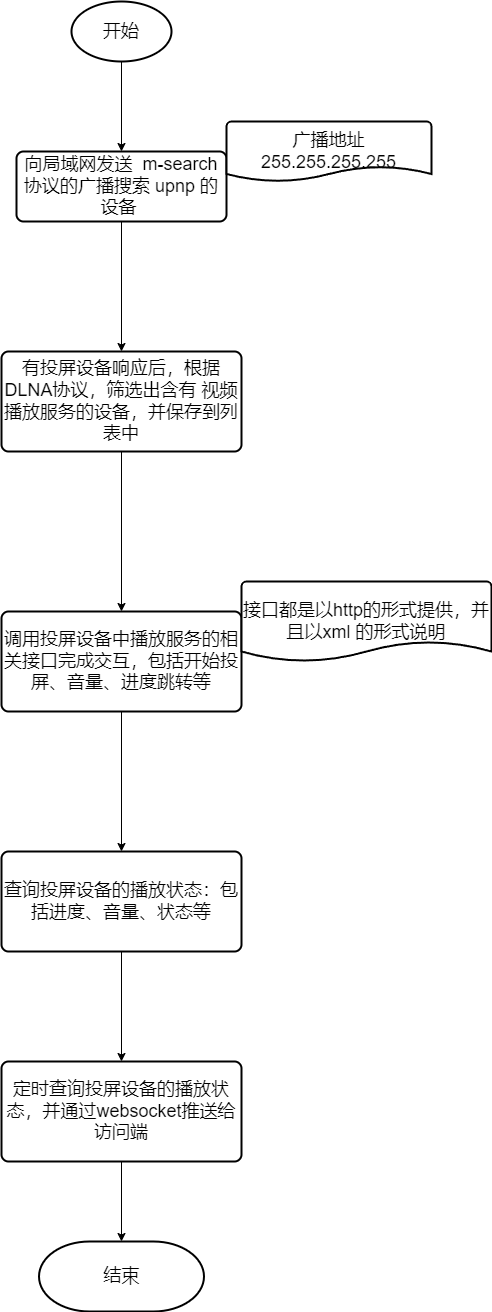

The diagram above was exported from draw.io. Its source (the exported page's mxGraphModel, read from the mxfile embedded in the PNG):
<mxGraphModel dx="1492" dy="803" grid="1" gridSize="10" guides="1" tooltips="1" connect="1" arrows="1" fold="1" page="1" pageScale="1" pageWidth="827" pageHeight="1169" math="0" shadow="0">
  <root>
    <mxCell id="zwXCHxayWW0h7G6_A07--0" />
    <mxCell id="zwXCHxayWW0h7G6_A07--1" parent="zwXCHxayWW0h7G6_A07--0" />
    <mxCell id="25" style="edgeStyle=none;html=1;entryX=0.5;entryY=0;entryDx=0;entryDy=0;fontSize=18;" edge="1" parent="zwXCHxayWW0h7G6_A07--1" source="13" target="16">
      <mxGeometry relative="1" as="geometry" />
    </mxCell>
    <mxCell id="13" value="开始" style="strokeWidth=2;html=1;shape=mxgraph.flowchart.start_1;whiteSpace=wrap;fontSize=18;" vertex="1" parent="zwXCHxayWW0h7G6_A07--1">
      <mxGeometry x="190" y="70" width="100" height="60" as="geometry" />
    </mxCell>
    <mxCell id="26" style="edgeStyle=none;html=1;entryX=0.5;entryY=0;entryDx=0;entryDy=0;fontSize=18;" edge="1" parent="zwXCHxayWW0h7G6_A07--1" source="16" target="19">
      <mxGeometry relative="1" as="geometry" />
    </mxCell>
    <mxCell id="16" value="向局域网发送&amp;nbsp; m-search 协议的广播搜索 upnp 的设备&amp;nbsp;" style="rounded=1;whiteSpace=wrap;html=1;absoluteArcSize=1;arcSize=14;strokeWidth=2;fontSize=18;" vertex="1" parent="zwXCHxayWW0h7G6_A07--1">
      <mxGeometry x="135" y="220" width="210" height="70" as="geometry" />
    </mxCell>
    <mxCell id="18" value="广播地址255.255.255.255" style="strokeWidth=2;html=1;shape=mxgraph.flowchart.document2;whiteSpace=wrap;size=0.25;fontSize=18;" vertex="1" parent="zwXCHxayWW0h7G6_A07--1">
      <mxGeometry x="345" y="190" width="205" height="60" as="geometry" />
    </mxCell>
    <mxCell id="27" style="edgeStyle=none;html=1;entryX=0.5;entryY=0;entryDx=0;entryDy=0;fontSize=18;" edge="1" parent="zwXCHxayWW0h7G6_A07--1" source="19" target="20">
      <mxGeometry relative="1" as="geometry" />
    </mxCell>
    <mxCell id="19" value="有投屏设备响应后，根据DLNA协议，筛选出含有 视频播放服务的设备，并保存到列表中" style="rounded=1;whiteSpace=wrap;html=1;absoluteArcSize=1;arcSize=14;strokeWidth=2;fontSize=18;" vertex="1" parent="zwXCHxayWW0h7G6_A07--1">
      <mxGeometry x="120" y="420" width="240" height="100" as="geometry" />
    </mxCell>
    <mxCell id="28" style="edgeStyle=none;html=1;entryX=0.5;entryY=0;entryDx=0;entryDy=0;fontSize=18;" edge="1" parent="zwXCHxayWW0h7G6_A07--1" source="20" target="22">
      <mxGeometry relative="1" as="geometry" />
    </mxCell>
    <mxCell id="20" value="调用投屏设备中播放服务的相关接口完成交互，包括开始投屏、音量、进度跳转等" style="rounded=1;whiteSpace=wrap;html=1;absoluteArcSize=1;arcSize=14;strokeWidth=2;fontSize=18;" vertex="1" parent="zwXCHxayWW0h7G6_A07--1">
      <mxGeometry x="120" y="680" width="240" height="100" as="geometry" />
    </mxCell>
    <mxCell id="21" value="接口都是以http的形式提供，并且以xml 的形式说明" style="strokeWidth=2;html=1;shape=mxgraph.flowchart.document2;whiteSpace=wrap;size=0.25;fontSize=18;" vertex="1" parent="zwXCHxayWW0h7G6_A07--1">
      <mxGeometry x="360" y="650" width="250" height="80" as="geometry" />
    </mxCell>
    <mxCell id="29" style="edgeStyle=none;html=1;entryX=0.5;entryY=0;entryDx=0;entryDy=0;fontSize=18;" edge="1" parent="zwXCHxayWW0h7G6_A07--1" source="22" target="23">
      <mxGeometry relative="1" as="geometry" />
    </mxCell>
    <mxCell id="22" value="查询投屏设备的播放状态：包括进度、音量、状态等" style="rounded=1;whiteSpace=wrap;html=1;absoluteArcSize=1;arcSize=14;strokeWidth=2;fontSize=18;" vertex="1" parent="zwXCHxayWW0h7G6_A07--1">
      <mxGeometry x="120" y="920" width="240" height="100" as="geometry" />
    </mxCell>
    <mxCell id="30" style="edgeStyle=none;html=1;entryX=0.5;entryY=0;entryDx=0;entryDy=0;entryPerimeter=0;fontSize=18;" edge="1" parent="zwXCHxayWW0h7G6_A07--1" source="23" target="24">
      <mxGeometry relative="1" as="geometry" />
    </mxCell>
    <mxCell id="23" value="定时查询投屏设备的播放状态，并通过websocket推送给访问端" style="rounded=1;whiteSpace=wrap;html=1;absoluteArcSize=1;arcSize=14;strokeWidth=2;fontSize=18;" vertex="1" parent="zwXCHxayWW0h7G6_A07--1">
      <mxGeometry x="120" y="1130" width="240" height="100" as="geometry" />
    </mxCell>
    <mxCell id="24" value="结束" style="strokeWidth=2;html=1;shape=mxgraph.flowchart.terminator;whiteSpace=wrap;fontSize=18;" vertex="1" parent="zwXCHxayWW0h7G6_A07--1">
      <mxGeometry x="157.5" y="1310" width="165" height="70" as="geometry" />
    </mxCell>
  </root>
</mxGraphModel>